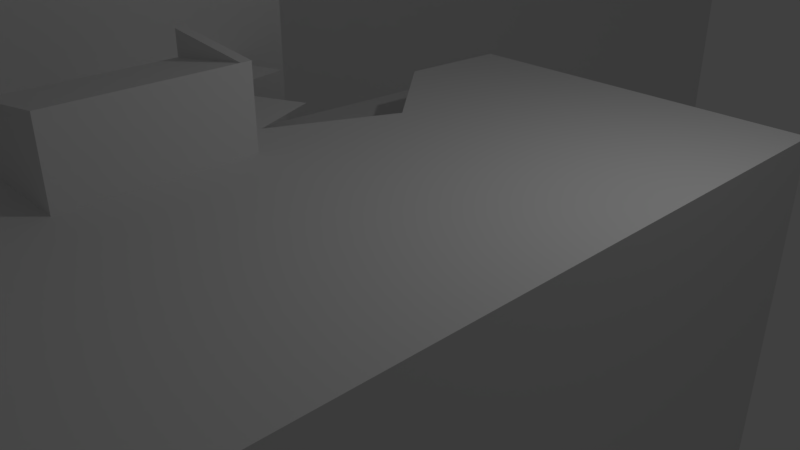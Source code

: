 # Source: Reactor4.blend  (saved by Blender 2.79.0; exported with 4.5.12 LTS)
import bpy
from mathutils import Matrix  # noqa: F401  (used for matrix-valued properties, if any)

bpy.ops.wm.read_factory_settings(use_empty=True)
scene = bpy.context.scene
scene.name = 'Scene'

# ---- collections
col_collection_1 = bpy.data.collections.new('Collection 1'); scene.collection.children.link(col_collection_1)

# ---- materials (node trees are filled in below, after node groups)
mat_material = bpy.data.materials.new('Material')
mat_material.alpha_threshold = 0.0
mat_material.use_transparent_shadow = False
mat_material.roughness = 0.5
mat_material.line_color = (0.0, 0.0, 0.0, 1.0)

# ---- material node trees

# ---- world
world_world = bpy.data.worlds.new('World'); scene.world = world_world
world_world.color = (0.05088, 0.05088, 0.05088)
world_world.use_sun_shadow = False
world_world.sun_shadow_jitter_overblur = 0.0
world_world.cycles.sampling_method = 'MANUAL'

# ---- cameras
cam_camera = bpy.data.cameras.new('Camera')
cam_camera.clip_end = 100.0
cam_camera.lens = 35.0
cam_camera.sensor_width = 32.0
cam_camera.sensor_height = 18.0
cam_camera.ortho_scale = 7.314
cam_camera.dof.focus_distance = 0.0
cam_camera.dof.aperture_fstop = 128.0

# ---- lights
light_lamp = bpy.data.lights.new('Lamp', 'POINT')
light_lamp.transmission_factor = 0.0
light_lamp.cutoff_distance = 30.0
light_lamp.energy = 100.0
light_lamp.shadow_buffer_clip_start = 1.001
light_lamp.shadow_soft_size = 0.1
light_lamp.shadow_maximum_resolution = 0.006
light_lamp.use_absolute_resolution = True

# ---- meshes
me_cube = bpy.data.meshes.new('Cube')
me_cube.from_pydata([(1.0, 1.0, -1.0), (1.0, -2.44, -1.0), (-1.0, -2.44, -1.0), (-1.0, 0.3987, -1.0), (1.0, 1.0, 1.0), (1.0, -2.44, 1.0), (-1.0, -2.44, 1.0), (-1.0, 0.3987, 1.0), (-0.09463, -0.3964, 1.0), (-0.09463, -1.013, 1.0), (-0.4533, -0.3964, 1.0), (-0.4533, -1.013, 1.0), (-0.09463, -0.3964, 1.288), (-0.09463, -1.013, 1.288), (-0.4533, -0.3964, 1.232), (-0.4533, -1.013, 1.232), (-0.4533, -0.3964, 1.325), (-0.09463, -0.3583, 1.0), (-0.4533, -0.3583, 1.0), (-0.09463, -0.3583, 1.288), (-0.4533, -0.3583, 1.232), (-0.4533, -0.3583, 1.325), (-1.904, 0.3913, -1.0), (-1.457, -2.44, 1.0), (-1.904, 0.3913, 1.0), (-1.904, 5.364, -1.0), (-1.904, 0.3913, 3.036), (-1.904, 5.364, 3.038), (-1.0, -2.44, 3.048), (-1.0, 0.3987, 3.048), (-1.347, 0.3913, 3.048), (-1.904, 2.057, 2.14), (-1.904, 5.364, 1.019), (-3.328, 5.364, 1.019), (-3.328, 5.364, 3.038), (-3.328, 0.3913, 3.036), (-3.328, 0.3913, 1.0), (-1.962, 4.413, 1.008), (-1.962, 4.625, 1.011), (-3.172, 4.413, 1.008), (-3.172, 4.625, 1.011), (-1.904, 5.865, -1.0), (-1.904, 5.865, 3.038), (-1.904, 4.528, 2.201), (-1.904, 5.865, 1.019), (-3.328, 5.865, 1.019), (-3.328, 5.865, 3.038), (-3.328, 5.364, 2.029), (-1.904, 5.364, 2.029), (-3.328, 0.3913, 2.018), (-1.904, 0.3913, 2.018), (-3.328, 5.364, 2.133), (-1.904, 5.364, 2.133), (-1.904, 0.3913, 2.127), (-3.328, 0.3913, 2.127), (-3.328, 1.815, 3.037), (-3.328, 4.447, 3.038), (-1.904, 4.455, 3.038), (-3.328, 1.994, 2.129), (-3.328, 4.417, 2.131), (-1.904, 1.721, 3.037), (-3.207, 4.544, 2.024), (-2.018, 4.544, 2.03), (-3.207, 4.35, 2.023), (-2.018, 4.35, 2.028), (-2.03, 4.469, 1.559), (-2.03, 4.681, 1.561), (-3.172, 4.408, 1.553), (-3.172, 4.619, 1.556), (-1.944, 1.838, 1.003), (-3.091, 1.838, 1.003), (-1.939, 2.037, 1.006), (-3.059, 2.037, 1.006), (-1.944, 1.745, 1.442), (-3.091, 1.745, 1.442), (-1.939, 1.944, 1.445), (-3.059, 1.944, 1.445), (-3.14, 1.728, 2.018), (-2.026, 1.728, 2.024), (-3.147, 1.884, 2.023), (-2.029, 1.884, 2.028), (0.05261, 1.0, 1.0), (-0.2621, -0.2292, 1.0), (-1.0, -0.4324, 1.0), (-0.06074, 0.2145, 1.0), (-0.114, 0.633, 1.0), (-0.3853, 0.5897, 1.0), (-0.3703, 0.03963, 1.0), (-0.8348, -0.3645, 1.0), (-0.6972, -0.1133, 1.0), (-1.0, 0.1325, 1.0), (-0.7622, 0.2204, 1.0), (-0.3516, 1.0, 1.0), (1.0, 1.0, 0.7745), (1.0, -2.44, 0.7745), (-1.0, 0.3987, 0.6197), (-1.0, -2.44, 0.7745), (-0.7044, 1.0, -0.8376), (-0.7382, 0.912, 0.7745), (-1.904, 2.073, 2.033), (-1.904, 4.508, 2.096)], [], [(0, 1, 2, 3), (21, 19, 20), (0, 93, 94, 1), (10, 11, 15, 14), (2, 96, 95, 3), (8, 10, 18, 17), (6, 5, 9, 11), (17, 18, 20, 19), (12, 14, 15, 13), (12, 8, 17, 19), (11, 9, 13, 15), (9, 8, 12, 13), (14, 16, 21, 20), (16, 12, 19, 21), (10, 14, 20, 18), (14, 12, 16), (6, 11, 10, 18, 82, 88, 83), (4, 81, 85, 84, 82, 18, 17), (6, 83, 90, 7, 24, 23), (17, 8, 9, 5, 4), (7, 95, 3, 22, 24), (33, 47, 49, 36), (22, 25, 24), (7, 24, 30, 29), (7, 90, 83, 6, 28, 29), (26, 30, 24, 50, 53), (57, 43, 56), (26, 53, 54, 35), (3, 25, 22), (24, 25, 32), (32, 25, 41, 44), (32, 33, 40, 38), (27, 57, 56, 34), (40, 39, 67, 68), (33, 36, 39, 40), (24, 32, 38, 37), (39, 36, 70, 72), (44, 42, 46, 45), (33, 32, 44, 45), (43, 59, 51, 52), (32, 48, 52, 27, 42, 44), (27, 34, 46, 42), (34, 51, 47, 33, 45, 46), (32, 33, 47, 48), (48, 47, 51, 52), (49, 63, 79, 77), (49, 47, 51, 59, 58, 54), (49, 50, 24, 36), (54, 58, 31, 53), (52, 51, 34, 27), (54, 58, 55, 35), (54, 53, 50, 49), (52, 48, 100, 43), (55, 31, 43, 56), (31, 58, 59, 43), (31, 60, 55), (56, 59, 51, 34), (55, 60, 26, 35), (55, 58, 31), (56, 43, 59), (63, 61, 62, 64), (47, 48, 62, 61), (48, 100, 99, 50, 64, 62), (49, 47, 61, 63), (65, 66, 68, 67), (39, 37, 65, 67), (37, 38, 66, 65), (38, 40, 68, 66), (62, 64, 65, 66), (61, 68, 67, 63), (68, 61, 62, 66), (63, 67, 65, 64), (72, 70, 74, 76), (37, 39, 72, 71), (36, 24, 69, 70), (24, 37, 71, 69), (74, 73, 75, 76), (70, 69, 73, 74), (69, 71, 75, 73), (71, 72, 76, 75), (78, 77, 79, 80), (63, 64, 80, 79), (50, 49, 77, 78), (64, 50, 78, 80), (76, 74, 77, 79), (73, 78, 77, 74), (80, 75, 76, 79), (75, 80, 78, 73), (94, 93, 4, 5), (95, 98, 3), (83, 88, 89, 91, 90), (85, 86, 84), (87, 89, 88, 82), (96, 98, 93, 94), (92, 86, 85, 81), (95, 96, 6, 83, 90, 7), (93, 0, 97), (97, 92, 81, 4, 93), (3, 98, 93, 0), (98, 96, 95), (31, 99, 50, 53), (43, 100, 99, 31)])
me_cube.materials.append(mat_material)
me_cube.use_remesh_preserve_volume = False
me_cube.use_remesh_preserve_attributes = False
me_cube.use_mirror_vertex_groups = False
me_cube.update()

# ---- objects
ob_cube = bpy.data.objects.new('Cube', me_cube)
ob_lamp = bpy.data.objects.new('Lamp', light_lamp)
ob_camera = bpy.data.objects.new('Camera', cam_camera)

# ---- transforms, parenting, visibility, modifiers, constraints
ob_cube.location = (0.0, 0.0, -2.047)
ob_cube.scale = (3.705, 3.705, 3.705)
ob_cube.lock_rotations_4d = False
ob_cube.empty_display_type = 'ARROWS'
ob_cube.lineart.crease_threshold = 0.0
ob_lamp.location = (4.076, 1.005, 5.904)
ob_lamp.rotation_euler = (0.6503, 0.05522, 1.866)
ob_lamp.lock_rotations_4d = False
ob_lamp.empty_display_type = 'ARROWS'
ob_lamp.color = (0.0, 0.0, 0.0, 0.0)
ob_lamp.lineart.crease_threshold = 0.0
ob_camera.location = (7.481, -6.508, 5.344)
ob_camera.rotation_euler = (1.109, 0.0, 0.8149)
ob_camera.lock_rotations_4d = False
ob_camera.empty_display_type = 'ARROWS'
ob_camera.color = (0.0, 0.0, 0.0, 0.0)
ob_camera.display_type = 'WIRE'
ob_camera.lineart.crease_threshold = 0.0

# ---- collection membership
col_collection_1.objects.link(ob_cube)
col_collection_1.objects.link(ob_lamp)
col_collection_1.objects.link(ob_camera)

# ---- scene / render settings (as saved in the file)
scene.camera = ob_camera
scene.frame_start = 1; scene.frame_end = 250; scene.frame_set(1)
scene.render.engine = 'BLENDER_EEVEE_NEXT'
scene.render.resolution_percentage = 50
scene.render.dither_intensity = 0.0
scene.cycles.use_denoising = False
scene.cycles.samples = 128
scene.cycles.sampling_pattern = 'TABULATED_SOBOL'
scene.cycles.use_adaptive_sampling = False
scene.cycles.use_light_tree = False
scene.cycles.blur_glossy = 0.0
scene.cycles.sample_clamp_indirect = 0.0
scene.view_settings.view_transform = 'Standard'
bpy.context.view_layer.update()
